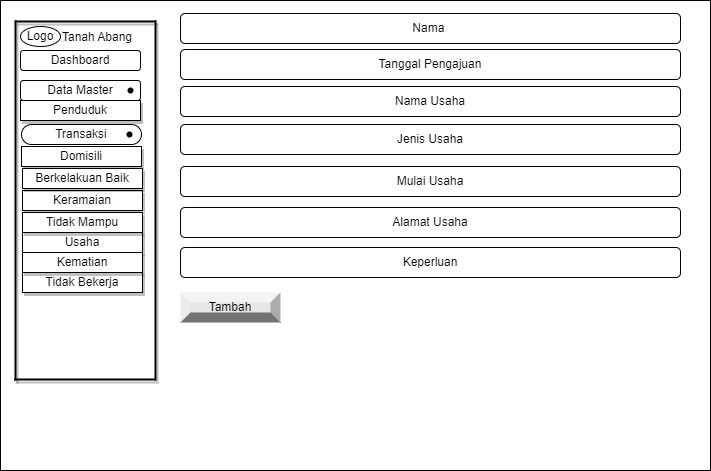

The diagram above was exported from draw.io. Its source (the exported page's mxGraphModel, read from the mxfile embedded in the PNG):
<mxGraphModel dx="1100" dy="598" grid="1" gridSize="10" guides="1" tooltips="1" connect="1" arrows="1" fold="1" page="1" pageScale="1" pageWidth="850" pageHeight="1100" math="0" shadow="0">
  <root>
    <mxCell id="0" />
    <mxCell id="1" parent="0" />
    <mxCell id="qu6Dxm2Y9-z3EV8MATwr-1" value="" style="rounded=0;whiteSpace=wrap;html=1;" parent="1" vertex="1">
      <mxGeometry y="20" width="710" height="470" as="geometry" />
    </mxCell>
    <mxCell id="qu6Dxm2Y9-z3EV8MATwr-2" value="Tanah Abang" style="text;html=1;strokeColor=none;fillColor=none;align=center;verticalAlign=middle;whiteSpace=wrap;rounded=0;" parent="1" vertex="1">
      <mxGeometry x="52" y="42" width="90" height="30" as="geometry" />
    </mxCell>
    <mxCell id="qu6Dxm2Y9-z3EV8MATwr-3" value="Dashboard" style="rounded=1;whiteSpace=wrap;html=1;" parent="1" vertex="1">
      <mxGeometry x="20" y="70" width="120" height="20" as="geometry" />
    </mxCell>
    <mxCell id="qu6Dxm2Y9-z3EV8MATwr-4" value="Data Master" style="rounded=1;whiteSpace=wrap;html=1;" parent="1" vertex="1">
      <mxGeometry x="20" y="100" width="120" height="20" as="geometry" />
    </mxCell>
    <mxCell id="qu6Dxm2Y9-z3EV8MATwr-5" value="" style="shape=waypoint;sketch=0;fillStyle=solid;size=6;pointerEvents=1;points=[];fillColor=none;resizable=0;rotatable=0;perimeter=centerPerimeter;snapToPoint=1;" parent="1" vertex="1">
      <mxGeometry x="120" y="100" width="20" height="20" as="geometry" />
    </mxCell>
    <mxCell id="qu6Dxm2Y9-z3EV8MATwr-6" value="" style="line;strokeWidth=2;direction=south;html=1;shadow=1;" parent="1" vertex="1">
      <mxGeometry x="150" y="40" width="10" height="360" as="geometry" />
    </mxCell>
    <mxCell id="qu6Dxm2Y9-z3EV8MATwr-7" value="" style="line;strokeWidth=2;html=1;shadow=1;" parent="1" vertex="1">
      <mxGeometry x="15" y="36" width="140" height="10" as="geometry" />
    </mxCell>
    <mxCell id="qu6Dxm2Y9-z3EV8MATwr-8" value="" style="line;strokeWidth=2;direction=south;html=1;shadow=1;" parent="1" vertex="1">
      <mxGeometry x="10" y="40" width="10" height="360" as="geometry" />
    </mxCell>
    <mxCell id="qu6Dxm2Y9-z3EV8MATwr-9" value="" style="line;strokeWidth=2;html=1;shadow=1;" parent="1" vertex="1">
      <mxGeometry x="14" y="394" width="140" height="10" as="geometry" />
    </mxCell>
    <mxCell id="qu6Dxm2Y9-z3EV8MATwr-10" value="Penduduk" style="rounded=0;whiteSpace=wrap;html=1;shadow=1;" parent="1" vertex="1">
      <mxGeometry x="20" y="120" width="120" height="20" as="geometry" />
    </mxCell>
    <mxCell id="qu6Dxm2Y9-z3EV8MATwr-17" value="Usaha" style="rounded=0;whiteSpace=wrap;html=1;shadow=1;" parent="1" vertex="1">
      <mxGeometry x="22" y="252" width="120" height="20" as="geometry" />
    </mxCell>
    <mxCell id="qu6Dxm2Y9-z3EV8MATwr-18" value="Tidak Bekerja" style="rounded=0;whiteSpace=wrap;html=1;shadow=1;" parent="1" vertex="1">
      <mxGeometry x="22" y="292" width="120" height="20" as="geometry" />
    </mxCell>
    <mxCell id="qu6Dxm2Y9-z3EV8MATwr-19" value="Keramaian" style="rounded=0;whiteSpace=wrap;html=1;shadow=1;" parent="1" vertex="1">
      <mxGeometry x="22" y="210" width="120" height="20" as="geometry" />
    </mxCell>
    <mxCell id="qu6Dxm2Y9-z3EV8MATwr-20" value="Domisili" style="rounded=0;whiteSpace=wrap;html=1;shadow=1;" parent="1" vertex="1">
      <mxGeometry x="21" y="166" width="120" height="20" as="geometry" />
    </mxCell>
    <mxCell id="qu6Dxm2Y9-z3EV8MATwr-21" value="Kematian" style="rounded=0;whiteSpace=wrap;html=1;shadow=1;" parent="1" vertex="1">
      <mxGeometry x="22" y="272" width="120" height="20" as="geometry" />
    </mxCell>
    <mxCell id="qu6Dxm2Y9-z3EV8MATwr-24" value="Nama&amp;nbsp;" style="rounded=1;whiteSpace=wrap;html=1;" parent="1" vertex="1">
      <mxGeometry x="180" y="33" width="500" height="30" as="geometry" />
    </mxCell>
    <mxCell id="qu6Dxm2Y9-z3EV8MATwr-25" value="Tanggal Pengajuan" style="rounded=1;whiteSpace=wrap;html=1;" parent="1" vertex="1">
      <mxGeometry x="180" y="69" width="500" height="30" as="geometry" />
    </mxCell>
    <mxCell id="qu6Dxm2Y9-z3EV8MATwr-26" value="Nama Usaha" style="rounded=1;whiteSpace=wrap;html=1;" parent="1" vertex="1">
      <mxGeometry x="180" y="106" width="500" height="30" as="geometry" />
    </mxCell>
    <mxCell id="qu6Dxm2Y9-z3EV8MATwr-36" value="Tambah" style="labelPosition=center;verticalLabelPosition=middle;align=center;html=1;shape=mxgraph.basic.shaded_button;dx=10;fillColor=#E6E6E6;strokeColor=none;whiteSpace=wrap;" parent="1" vertex="1">
      <mxGeometry x="180" y="312" width="100" height="30" as="geometry" />
    </mxCell>
    <mxCell id="JC2YRpvQcH3QeYatEo6c-1" value="Logo" style="ellipse;whiteSpace=wrap;html=1;" vertex="1" parent="1">
      <mxGeometry x="20" y="46" width="40" height="20" as="geometry" />
    </mxCell>
    <mxCell id="JC2YRpvQcH3QeYatEo6c-2" value="Transaksi" style="rounded=1;whiteSpace=wrap;html=1;arcSize=50;" vertex="1" parent="1">
      <mxGeometry x="21" y="144" width="120" height="20" as="geometry" />
    </mxCell>
    <mxCell id="JC2YRpvQcH3QeYatEo6c-3" value="" style="shape=waypoint;sketch=0;fillStyle=solid;size=6;pointerEvents=1;points=[];fillColor=none;resizable=0;rotatable=0;perimeter=centerPerimeter;snapToPoint=1;" vertex="1" parent="1">
      <mxGeometry x="119" y="144" width="20" height="20" as="geometry" />
    </mxCell>
    <mxCell id="JC2YRpvQcH3QeYatEo6c-6" value="Tidak Mampu" style="rounded=0;whiteSpace=wrap;html=1;shadow=1;" vertex="1" parent="1">
      <mxGeometry x="22" y="232" width="120" height="20" as="geometry" />
    </mxCell>
    <mxCell id="JC2YRpvQcH3QeYatEo6c-7" value="Berkelakuan Baik" style="rounded=0;whiteSpace=wrap;html=1;shadow=1;" vertex="1" parent="1">
      <mxGeometry x="22" y="188" width="120" height="20" as="geometry" />
    </mxCell>
    <mxCell id="JC2YRpvQcH3QeYatEo6c-26" value="Jenis Usaha" style="rounded=1;whiteSpace=wrap;html=1;" vertex="1" parent="1">
      <mxGeometry x="180" y="144" width="500" height="30" as="geometry" />
    </mxCell>
    <mxCell id="JC2YRpvQcH3QeYatEo6c-31" value="Mulai Usaha" style="rounded=1;whiteSpace=wrap;html=1;" vertex="1" parent="1">
      <mxGeometry x="180" y="186" width="500" height="30" as="geometry" />
    </mxCell>
    <mxCell id="JC2YRpvQcH3QeYatEo6c-32" value="Alamat Usaha" style="rounded=1;whiteSpace=wrap;html=1;" vertex="1" parent="1">
      <mxGeometry x="180" y="227" width="500" height="30" as="geometry" />
    </mxCell>
    <mxCell id="JC2YRpvQcH3QeYatEo6c-37" value="Keperluan" style="rounded=1;whiteSpace=wrap;html=1;" vertex="1" parent="1">
      <mxGeometry x="180" y="267" width="500" height="30" as="geometry" />
    </mxCell>
  </root>
</mxGraphModel>